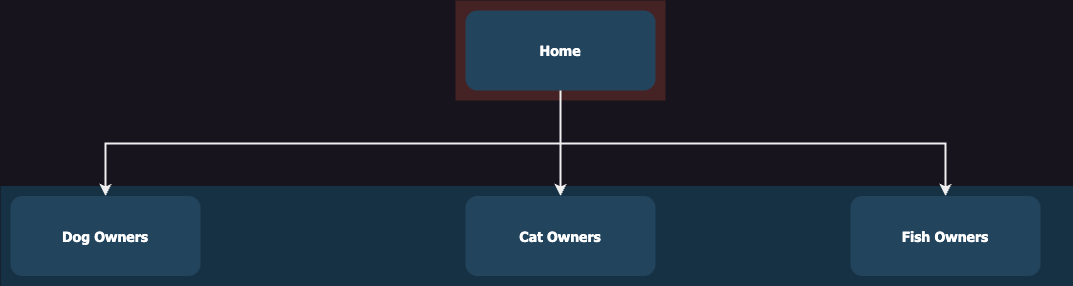

The diagram above was exported from draw.io. Its source (the exported page's mxGraphModel, read from the mxfile embedded in the PNG):
<mxGraphModel dx="1114" dy="854" grid="1" gridSize="10" guides="1" tooltips="1" connect="1" arrows="1" fold="1" page="1" pageScale="1.5" pageWidth="1169" pageHeight="827" background="none" math="0" shadow="0">
  <root>
    <mxCell id="0" />
    <mxCell id="1" parent="0" />
    <mxCell id="123" value="" style="fillColor=#AE4132;strokeColor=none;opacity=30;" parent="1" vertex="1">
      <mxGeometry x="552" y="140.00000000000003" width="210" height="99.99999999999994" as="geometry" />
    </mxCell>
    <mxCell id="122" value="" style="fillColor=#10739E;strokeColor=none;opacity=30;" parent="1" vertex="1">
      <mxGeometry x="97" y="325.5" width="1073" height="100" as="geometry" />
    </mxCell>
    <mxCell id="2" value="Home" style="rounded=1;fillColor=#23445D;gradientColor=none;strokeColor=none;fontColor=#FFFFFF;fontStyle=1;fontFamily=Tahoma;fontSize=14" parent="1" vertex="1">
      <mxGeometry x="562" y="150" width="190" height="80" as="geometry" />
    </mxCell>
    <mxCell id="9" value="" style="edgeStyle=elbowEdgeStyle;elbow=vertical;strokeWidth=2;rounded=0;entryX=0.5;entryY=0;entryDx=0;entryDy=0;" parent="1" source="2" target="10" edge="1">
      <mxGeometry x="337" y="215.5" width="100" height="100" as="geometry">
        <mxPoint x="337" y="315.5" as="sourcePoint" />
        <mxPoint x="1457" y="335.5" as="targetPoint" />
      </mxGeometry>
    </mxCell>
    <mxCell id="10" value="Fish Owners" style="rounded=1;fillColor=#23445D;gradientColor=none;strokeColor=none;fontColor=#FFFFFF;fontStyle=1;fontFamily=Tahoma;fontSize=14" parent="1" vertex="1">
      <mxGeometry x="947" y="335.5" width="190" height="80" as="geometry" />
    </mxCell>
    <mxCell id="12" value="Cat Owners" style="rounded=1;fillColor=#23445D;gradientColor=none;strokeColor=none;fontColor=#FFFFFF;fontStyle=1;fontFamily=Tahoma;fontSize=14" parent="1" vertex="1">
      <mxGeometry x="561.9999999999999" y="335.5" width="190" height="80" as="geometry" />
    </mxCell>
    <mxCell id="13" value="Dog Owners" style="rounded=1;fillColor=#23445D;gradientColor=none;strokeColor=none;fontColor=#FFFFFF;fontStyle=1;fontFamily=Tahoma;fontSize=14" parent="1" vertex="1">
      <mxGeometry x="107" y="335.5" width="190" height="80" as="geometry" />
    </mxCell>
    <mxCell id="59" value="" style="edgeStyle=elbowEdgeStyle;elbow=vertical;strokeWidth=2;rounded=0" parent="1" source="2" target="12" edge="1">
      <mxGeometry x="347" y="225.5" width="100" height="100" as="geometry">
        <mxPoint x="861.9999999999999" y="275.5" as="sourcePoint" />
        <mxPoint x="1466.9999999999998" y="345.5" as="targetPoint" />
      </mxGeometry>
    </mxCell>
    <mxCell id="61" value="" style="edgeStyle=elbowEdgeStyle;elbow=vertical;strokeWidth=2;rounded=0" parent="1" source="2" target="13" edge="1">
      <mxGeometry x="-23" y="135.5" width="100" height="100" as="geometry">
        <mxPoint x="-23" y="235.5" as="sourcePoint" />
        <mxPoint x="77" y="135.5" as="targetPoint" />
      </mxGeometry>
    </mxCell>
  </root>
</mxGraphModel>